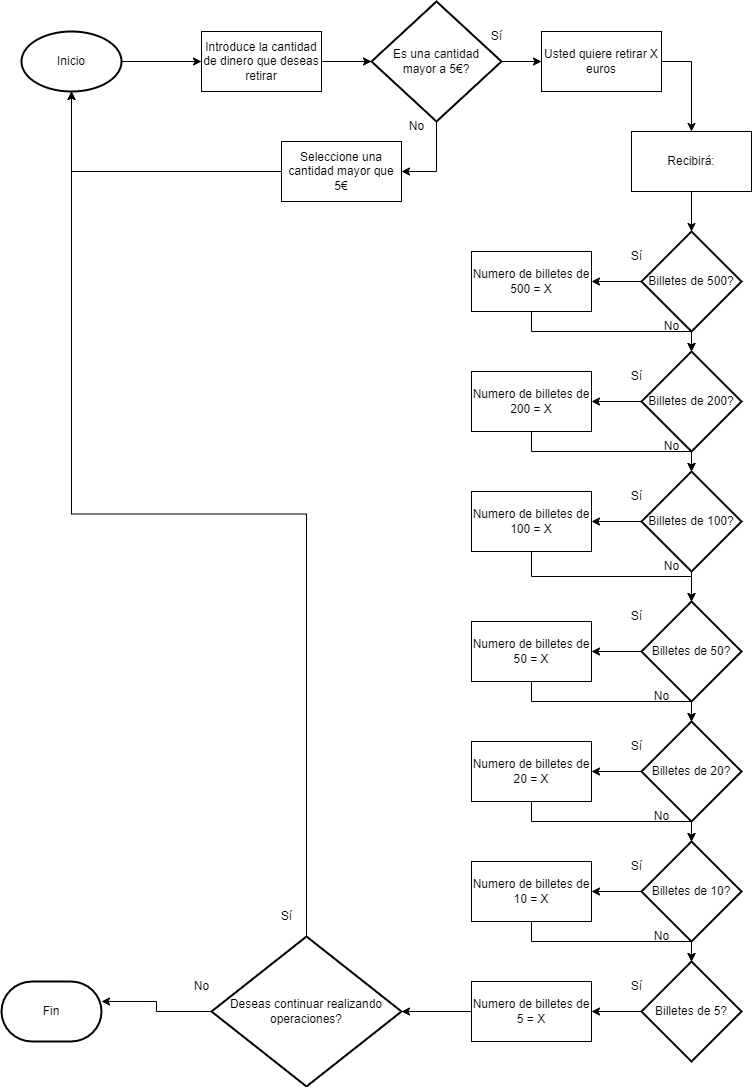

The diagram above was exported from draw.io. Its source (the exported page's mxGraphModel, read from the mxfile embedded in the PNG):
<mxGraphModel dx="1422" dy="705" grid="1" gridSize="10" guides="1" tooltips="1" connect="1" arrows="1" fold="1" page="1" pageScale="1" pageWidth="827" pageHeight="1169" math="0" shadow="0">
  <root>
    <mxCell id="0" />
    <mxCell id="1" parent="0" />
    <mxCell id="ie5OS2LptJa2pKhOJ5xb-36" style="edgeStyle=orthogonalEdgeStyle;rounded=0;orthogonalLoop=1;jettySize=auto;html=1;exitX=0.5;exitY=1;exitDx=0;exitDy=0;exitPerimeter=0;entryX=1;entryY=0.5;entryDx=0;entryDy=0;" edge="1" parent="1" source="ie5OS2LptJa2pKhOJ5xb-31" target="ie5OS2LptJa2pKhOJ5xb-33">
      <mxGeometry relative="1" as="geometry" />
    </mxCell>
    <mxCell id="ie5OS2LptJa2pKhOJ5xb-37" style="edgeStyle=orthogonalEdgeStyle;rounded=0;orthogonalLoop=1;jettySize=auto;html=1;exitX=1;exitY=0.5;exitDx=0;exitDy=0;exitPerimeter=0;entryX=0;entryY=0.5;entryDx=0;entryDy=0;" edge="1" parent="1" source="ie5OS2LptJa2pKhOJ5xb-31" target="ie5OS2LptJa2pKhOJ5xb-34">
      <mxGeometry relative="1" as="geometry" />
    </mxCell>
    <mxCell id="ie5OS2LptJa2pKhOJ5xb-31" value="Es una cantidad &lt;br&gt;mayor a 5€?" style="strokeWidth=2;html=1;shape=mxgraph.flowchart.decision;whiteSpace=wrap;" vertex="1" parent="1">
      <mxGeometry x="420" y="50" width="130" height="120" as="geometry" />
    </mxCell>
    <mxCell id="ie5OS2LptJa2pKhOJ5xb-41" style="edgeStyle=orthogonalEdgeStyle;rounded=0;orthogonalLoop=1;jettySize=auto;html=1;exitX=1;exitY=0.5;exitDx=0;exitDy=0;entryX=0;entryY=0.5;entryDx=0;entryDy=0;entryPerimeter=0;" edge="1" parent="1" source="ie5OS2LptJa2pKhOJ5xb-32" target="ie5OS2LptJa2pKhOJ5xb-31">
      <mxGeometry relative="1" as="geometry" />
    </mxCell>
    <mxCell id="ie5OS2LptJa2pKhOJ5xb-32" value="Introduce la cantidad de dinero que deseas retirar" style="rounded=0;whiteSpace=wrap;html=1;" vertex="1" parent="1">
      <mxGeometry x="250" y="80" width="120" height="60" as="geometry" />
    </mxCell>
    <mxCell id="ie5OS2LptJa2pKhOJ5xb-35" style="edgeStyle=orthogonalEdgeStyle;rounded=0;orthogonalLoop=1;jettySize=auto;html=1;entryX=0.5;entryY=1;entryDx=0;entryDy=0;" edge="1" parent="1" source="ie5OS2LptJa2pKhOJ5xb-33">
      <mxGeometry relative="1" as="geometry">
        <mxPoint x="120" y="140" as="targetPoint" />
      </mxGeometry>
    </mxCell>
    <mxCell id="ie5OS2LptJa2pKhOJ5xb-33" value="Seleccione una cantidad mayor que 5€" style="rounded=0;whiteSpace=wrap;html=1;" vertex="1" parent="1">
      <mxGeometry x="330" y="190" width="120" height="60" as="geometry" />
    </mxCell>
    <mxCell id="ie5OS2LptJa2pKhOJ5xb-45" style="edgeStyle=orthogonalEdgeStyle;rounded=0;orthogonalLoop=1;jettySize=auto;html=1;exitX=1;exitY=0.5;exitDx=0;exitDy=0;entryX=0.5;entryY=0;entryDx=0;entryDy=0;" edge="1" parent="1" source="ie5OS2LptJa2pKhOJ5xb-34" target="ie5OS2LptJa2pKhOJ5xb-44">
      <mxGeometry relative="1" as="geometry" />
    </mxCell>
    <mxCell id="ie5OS2LptJa2pKhOJ5xb-34" value="Usted quiere retirar X euros" style="rounded=0;whiteSpace=wrap;html=1;" vertex="1" parent="1">
      <mxGeometry x="590" y="80" width="120" height="60" as="geometry" />
    </mxCell>
    <mxCell id="ie5OS2LptJa2pKhOJ5xb-42" value="Sí" style="text;html=1;align=center;verticalAlign=middle;resizable=0;points=[];autosize=1;strokeColor=none;fillColor=none;" vertex="1" parent="1">
      <mxGeometry x="530" y="70" width="30" height="30" as="geometry" />
    </mxCell>
    <mxCell id="ie5OS2LptJa2pKhOJ5xb-43" value="No" style="text;html=1;align=center;verticalAlign=middle;resizable=0;points=[];autosize=1;strokeColor=none;fillColor=none;" vertex="1" parent="1">
      <mxGeometry x="445" y="160" width="40" height="30" as="geometry" />
    </mxCell>
    <mxCell id="ie5OS2LptJa2pKhOJ5xb-63" style="edgeStyle=orthogonalEdgeStyle;rounded=0;orthogonalLoop=1;jettySize=auto;html=1;exitX=0.5;exitY=1;exitDx=0;exitDy=0;entryX=0.5;entryY=0;entryDx=0;entryDy=0;entryPerimeter=0;" edge="1" parent="1" source="ie5OS2LptJa2pKhOJ5xb-44" target="ie5OS2LptJa2pKhOJ5xb-61">
      <mxGeometry relative="1" as="geometry" />
    </mxCell>
    <mxCell id="ie5OS2LptJa2pKhOJ5xb-44" value="Recibirá:" style="rounded=0;whiteSpace=wrap;html=1;" vertex="1" parent="1">
      <mxGeometry x="680" y="180" width="120" height="60" as="geometry" />
    </mxCell>
    <mxCell id="ie5OS2LptJa2pKhOJ5xb-109" style="edgeStyle=orthogonalEdgeStyle;rounded=0;orthogonalLoop=1;jettySize=auto;html=1;exitX=0.5;exitY=1;exitDx=0;exitDy=0;" edge="1" parent="1" source="ie5OS2LptJa2pKhOJ5xb-56" target="ie5OS2LptJa2pKhOJ5xb-65">
      <mxGeometry relative="1" as="geometry" />
    </mxCell>
    <mxCell id="ie5OS2LptJa2pKhOJ5xb-56" value="Numero de billetes de 500 = X" style="rounded=0;whiteSpace=wrap;html=1;" vertex="1" parent="1">
      <mxGeometry x="520" y="300" width="120" height="60" as="geometry" />
    </mxCell>
    <mxCell id="ie5OS2LptJa2pKhOJ5xb-64" style="edgeStyle=orthogonalEdgeStyle;rounded=0;orthogonalLoop=1;jettySize=auto;html=1;exitX=0;exitY=0.5;exitDx=0;exitDy=0;exitPerimeter=0;entryX=1;entryY=0.5;entryDx=0;entryDy=0;" edge="1" parent="1" source="ie5OS2LptJa2pKhOJ5xb-61" target="ie5OS2LptJa2pKhOJ5xb-56">
      <mxGeometry relative="1" as="geometry" />
    </mxCell>
    <mxCell id="ie5OS2LptJa2pKhOJ5xb-71" style="edgeStyle=orthogonalEdgeStyle;rounded=0;orthogonalLoop=1;jettySize=auto;html=1;exitX=0.5;exitY=1;exitDx=0;exitDy=0;exitPerimeter=0;entryX=0.5;entryY=0;entryDx=0;entryDy=0;entryPerimeter=0;" edge="1" parent="1" source="ie5OS2LptJa2pKhOJ5xb-61" target="ie5OS2LptJa2pKhOJ5xb-65">
      <mxGeometry relative="1" as="geometry" />
    </mxCell>
    <mxCell id="ie5OS2LptJa2pKhOJ5xb-61" value="Billetes de 500?" style="strokeWidth=2;html=1;shape=mxgraph.flowchart.decision;whiteSpace=wrap;" vertex="1" parent="1">
      <mxGeometry x="690" y="280" width="100" height="100" as="geometry" />
    </mxCell>
    <mxCell id="ie5OS2LptJa2pKhOJ5xb-72" style="edgeStyle=orthogonalEdgeStyle;rounded=0;orthogonalLoop=1;jettySize=auto;html=1;exitX=0.5;exitY=1;exitDx=0;exitDy=0;exitPerimeter=0;entryX=0.5;entryY=0;entryDx=0;entryDy=0;entryPerimeter=0;" edge="1" parent="1" source="ie5OS2LptJa2pKhOJ5xb-65" target="ie5OS2LptJa2pKhOJ5xb-66">
      <mxGeometry relative="1" as="geometry" />
    </mxCell>
    <mxCell id="ie5OS2LptJa2pKhOJ5xb-90" style="edgeStyle=orthogonalEdgeStyle;rounded=0;orthogonalLoop=1;jettySize=auto;html=1;exitX=0;exitY=0.5;exitDx=0;exitDy=0;exitPerimeter=0;entryX=1;entryY=0.5;entryDx=0;entryDy=0;" edge="1" parent="1" source="ie5OS2LptJa2pKhOJ5xb-65" target="ie5OS2LptJa2pKhOJ5xb-89">
      <mxGeometry relative="1" as="geometry" />
    </mxCell>
    <mxCell id="ie5OS2LptJa2pKhOJ5xb-65" value="Billetes de 200?" style="strokeWidth=2;html=1;shape=mxgraph.flowchart.decision;whiteSpace=wrap;" vertex="1" parent="1">
      <mxGeometry x="690" y="400" width="100" height="100" as="geometry" />
    </mxCell>
    <mxCell id="ie5OS2LptJa2pKhOJ5xb-73" style="edgeStyle=orthogonalEdgeStyle;rounded=0;orthogonalLoop=1;jettySize=auto;html=1;exitX=0.5;exitY=1;exitDx=0;exitDy=0;exitPerimeter=0;entryX=0.5;entryY=0;entryDx=0;entryDy=0;entryPerimeter=0;" edge="1" parent="1" source="ie5OS2LptJa2pKhOJ5xb-66" target="ie5OS2LptJa2pKhOJ5xb-67">
      <mxGeometry relative="1" as="geometry" />
    </mxCell>
    <mxCell id="ie5OS2LptJa2pKhOJ5xb-92" style="edgeStyle=orthogonalEdgeStyle;rounded=0;orthogonalLoop=1;jettySize=auto;html=1;exitX=0;exitY=0.5;exitDx=0;exitDy=0;exitPerimeter=0;entryX=1;entryY=0.5;entryDx=0;entryDy=0;" edge="1" parent="1" source="ie5OS2LptJa2pKhOJ5xb-66" target="ie5OS2LptJa2pKhOJ5xb-84">
      <mxGeometry relative="1" as="geometry" />
    </mxCell>
    <mxCell id="ie5OS2LptJa2pKhOJ5xb-66" value="Billetes de 100?" style="strokeWidth=2;html=1;shape=mxgraph.flowchart.decision;whiteSpace=wrap;" vertex="1" parent="1">
      <mxGeometry x="690" y="520" width="100" height="100" as="geometry" />
    </mxCell>
    <mxCell id="ie5OS2LptJa2pKhOJ5xb-74" style="edgeStyle=orthogonalEdgeStyle;rounded=0;orthogonalLoop=1;jettySize=auto;html=1;exitX=0.5;exitY=1;exitDx=0;exitDy=0;exitPerimeter=0;entryX=0.5;entryY=0;entryDx=0;entryDy=0;entryPerimeter=0;" edge="1" parent="1" source="ie5OS2LptJa2pKhOJ5xb-67" target="ie5OS2LptJa2pKhOJ5xb-68">
      <mxGeometry relative="1" as="geometry" />
    </mxCell>
    <mxCell id="ie5OS2LptJa2pKhOJ5xb-93" style="edgeStyle=orthogonalEdgeStyle;rounded=0;orthogonalLoop=1;jettySize=auto;html=1;exitX=0;exitY=0.5;exitDx=0;exitDy=0;exitPerimeter=0;entryX=1;entryY=0.5;entryDx=0;entryDy=0;" edge="1" parent="1" source="ie5OS2LptJa2pKhOJ5xb-67" target="ie5OS2LptJa2pKhOJ5xb-85">
      <mxGeometry relative="1" as="geometry" />
    </mxCell>
    <mxCell id="ie5OS2LptJa2pKhOJ5xb-67" value="Billetes de 50?" style="strokeWidth=2;html=1;shape=mxgraph.flowchart.decision;whiteSpace=wrap;" vertex="1" parent="1">
      <mxGeometry x="690" y="650" width="100" height="100" as="geometry" />
    </mxCell>
    <mxCell id="ie5OS2LptJa2pKhOJ5xb-75" style="edgeStyle=orthogonalEdgeStyle;rounded=0;orthogonalLoop=1;jettySize=auto;html=1;exitX=0.5;exitY=1;exitDx=0;exitDy=0;exitPerimeter=0;entryX=0.5;entryY=0;entryDx=0;entryDy=0;entryPerimeter=0;" edge="1" parent="1" source="ie5OS2LptJa2pKhOJ5xb-68" target="ie5OS2LptJa2pKhOJ5xb-69">
      <mxGeometry relative="1" as="geometry" />
    </mxCell>
    <mxCell id="ie5OS2LptJa2pKhOJ5xb-94" style="edgeStyle=orthogonalEdgeStyle;rounded=0;orthogonalLoop=1;jettySize=auto;html=1;exitX=0;exitY=0.5;exitDx=0;exitDy=0;exitPerimeter=0;entryX=1;entryY=0.5;entryDx=0;entryDy=0;" edge="1" parent="1" source="ie5OS2LptJa2pKhOJ5xb-68" target="ie5OS2LptJa2pKhOJ5xb-86">
      <mxGeometry relative="1" as="geometry" />
    </mxCell>
    <mxCell id="ie5OS2LptJa2pKhOJ5xb-68" value="Billetes de 20?" style="strokeWidth=2;html=1;shape=mxgraph.flowchart.decision;whiteSpace=wrap;" vertex="1" parent="1">
      <mxGeometry x="690" y="770" width="100" height="100" as="geometry" />
    </mxCell>
    <mxCell id="ie5OS2LptJa2pKhOJ5xb-76" style="edgeStyle=orthogonalEdgeStyle;rounded=0;orthogonalLoop=1;jettySize=auto;html=1;exitX=0.5;exitY=1;exitDx=0;exitDy=0;exitPerimeter=0;entryX=0.5;entryY=0;entryDx=0;entryDy=0;entryPerimeter=0;" edge="1" parent="1" source="ie5OS2LptJa2pKhOJ5xb-69" target="ie5OS2LptJa2pKhOJ5xb-70">
      <mxGeometry relative="1" as="geometry" />
    </mxCell>
    <mxCell id="ie5OS2LptJa2pKhOJ5xb-95" style="edgeStyle=orthogonalEdgeStyle;rounded=0;orthogonalLoop=1;jettySize=auto;html=1;exitX=0;exitY=0.5;exitDx=0;exitDy=0;exitPerimeter=0;entryX=1;entryY=0.5;entryDx=0;entryDy=0;" edge="1" parent="1" source="ie5OS2LptJa2pKhOJ5xb-69" target="ie5OS2LptJa2pKhOJ5xb-87">
      <mxGeometry relative="1" as="geometry" />
    </mxCell>
    <mxCell id="ie5OS2LptJa2pKhOJ5xb-69" value="Billetes de 10?" style="strokeWidth=2;html=1;shape=mxgraph.flowchart.decision;whiteSpace=wrap;" vertex="1" parent="1">
      <mxGeometry x="690" y="890" width="100" height="100" as="geometry" />
    </mxCell>
    <mxCell id="ie5OS2LptJa2pKhOJ5xb-98" style="edgeStyle=orthogonalEdgeStyle;rounded=0;orthogonalLoop=1;jettySize=auto;html=1;exitX=0;exitY=0.5;exitDx=0;exitDy=0;exitPerimeter=0;entryX=1;entryY=0.5;entryDx=0;entryDy=0;" edge="1" parent="1" source="ie5OS2LptJa2pKhOJ5xb-70" target="ie5OS2LptJa2pKhOJ5xb-88">
      <mxGeometry relative="1" as="geometry" />
    </mxCell>
    <mxCell id="ie5OS2LptJa2pKhOJ5xb-70" value="Billetes de 5?" style="strokeWidth=2;html=1;shape=mxgraph.flowchart.decision;whiteSpace=wrap;" vertex="1" parent="1">
      <mxGeometry x="690" y="1010" width="100" height="100" as="geometry" />
    </mxCell>
    <mxCell id="ie5OS2LptJa2pKhOJ5xb-77" value="Sí" style="text;html=1;align=center;verticalAlign=middle;resizable=0;points=[];autosize=1;strokeColor=none;fillColor=none;" vertex="1" parent="1">
      <mxGeometry x="670" y="290" width="30" height="30" as="geometry" />
    </mxCell>
    <mxCell id="ie5OS2LptJa2pKhOJ5xb-78" value="Sí" style="text;html=1;align=center;verticalAlign=middle;resizable=0;points=[];autosize=1;strokeColor=none;fillColor=none;" vertex="1" parent="1">
      <mxGeometry x="670" y="410" width="30" height="30" as="geometry" />
    </mxCell>
    <mxCell id="ie5OS2LptJa2pKhOJ5xb-79" value="Sí" style="text;html=1;align=center;verticalAlign=middle;resizable=0;points=[];autosize=1;strokeColor=none;fillColor=none;" vertex="1" parent="1">
      <mxGeometry x="670" y="900" width="30" height="30" as="geometry" />
    </mxCell>
    <mxCell id="ie5OS2LptJa2pKhOJ5xb-80" value="Sí" style="text;html=1;align=center;verticalAlign=middle;resizable=0;points=[];autosize=1;strokeColor=none;fillColor=none;" vertex="1" parent="1">
      <mxGeometry x="670" y="780" width="30" height="30" as="geometry" />
    </mxCell>
    <mxCell id="ie5OS2LptJa2pKhOJ5xb-81" value="Sí" style="text;html=1;align=center;verticalAlign=middle;resizable=0;points=[];autosize=1;strokeColor=none;fillColor=none;" vertex="1" parent="1">
      <mxGeometry x="670" y="650" width="30" height="30" as="geometry" />
    </mxCell>
    <mxCell id="ie5OS2LptJa2pKhOJ5xb-82" value="Sí" style="text;html=1;align=center;verticalAlign=middle;resizable=0;points=[];autosize=1;strokeColor=none;fillColor=none;" vertex="1" parent="1">
      <mxGeometry x="670" y="530" width="30" height="30" as="geometry" />
    </mxCell>
    <mxCell id="ie5OS2LptJa2pKhOJ5xb-83" value="Sí" style="text;html=1;align=center;verticalAlign=middle;resizable=0;points=[];autosize=1;strokeColor=none;fillColor=none;" vertex="1" parent="1">
      <mxGeometry x="670" y="1020" width="30" height="30" as="geometry" />
    </mxCell>
    <mxCell id="ie5OS2LptJa2pKhOJ5xb-111" style="edgeStyle=orthogonalEdgeStyle;rounded=0;orthogonalLoop=1;jettySize=auto;html=1;exitX=0.5;exitY=1;exitDx=0;exitDy=0;entryX=0.5;entryY=0;entryDx=0;entryDy=0;entryPerimeter=0;" edge="1" parent="1" source="ie5OS2LptJa2pKhOJ5xb-84" target="ie5OS2LptJa2pKhOJ5xb-67">
      <mxGeometry relative="1" as="geometry" />
    </mxCell>
    <mxCell id="ie5OS2LptJa2pKhOJ5xb-84" value="Numero de billetes de 100 = X" style="rounded=0;whiteSpace=wrap;html=1;" vertex="1" parent="1">
      <mxGeometry x="520" y="540" width="120" height="60" as="geometry" />
    </mxCell>
    <mxCell id="ie5OS2LptJa2pKhOJ5xb-112" style="edgeStyle=orthogonalEdgeStyle;rounded=0;orthogonalLoop=1;jettySize=auto;html=1;exitX=0.5;exitY=1;exitDx=0;exitDy=0;entryX=0.5;entryY=0;entryDx=0;entryDy=0;entryPerimeter=0;" edge="1" parent="1" source="ie5OS2LptJa2pKhOJ5xb-85" target="ie5OS2LptJa2pKhOJ5xb-68">
      <mxGeometry relative="1" as="geometry" />
    </mxCell>
    <mxCell id="ie5OS2LptJa2pKhOJ5xb-85" value="Numero de billetes de 50 = X" style="rounded=0;whiteSpace=wrap;html=1;" vertex="1" parent="1">
      <mxGeometry x="520" y="670" width="120" height="60" as="geometry" />
    </mxCell>
    <mxCell id="ie5OS2LptJa2pKhOJ5xb-113" style="edgeStyle=orthogonalEdgeStyle;rounded=0;orthogonalLoop=1;jettySize=auto;html=1;exitX=0.5;exitY=1;exitDx=0;exitDy=0;" edge="1" parent="1" source="ie5OS2LptJa2pKhOJ5xb-86" target="ie5OS2LptJa2pKhOJ5xb-69">
      <mxGeometry relative="1" as="geometry" />
    </mxCell>
    <mxCell id="ie5OS2LptJa2pKhOJ5xb-86" value="Numero de billetes de 20 = X" style="rounded=0;whiteSpace=wrap;html=1;" vertex="1" parent="1">
      <mxGeometry x="520" y="790" width="120" height="60" as="geometry" />
    </mxCell>
    <mxCell id="ie5OS2LptJa2pKhOJ5xb-114" style="edgeStyle=orthogonalEdgeStyle;rounded=0;orthogonalLoop=1;jettySize=auto;html=1;exitX=0.5;exitY=1;exitDx=0;exitDy=0;entryX=0.5;entryY=0;entryDx=0;entryDy=0;entryPerimeter=0;" edge="1" parent="1" source="ie5OS2LptJa2pKhOJ5xb-87" target="ie5OS2LptJa2pKhOJ5xb-70">
      <mxGeometry relative="1" as="geometry" />
    </mxCell>
    <mxCell id="ie5OS2LptJa2pKhOJ5xb-87" value="Numero de billetes de 10 = X" style="rounded=0;whiteSpace=wrap;html=1;" vertex="1" parent="1">
      <mxGeometry x="520" y="910" width="120" height="60" as="geometry" />
    </mxCell>
    <mxCell id="ie5OS2LptJa2pKhOJ5xb-116" style="edgeStyle=orthogonalEdgeStyle;rounded=0;orthogonalLoop=1;jettySize=auto;html=1;exitX=0;exitY=0.5;exitDx=0;exitDy=0;entryX=1;entryY=0.5;entryDx=0;entryDy=0;entryPerimeter=0;" edge="1" parent="1" source="ie5OS2LptJa2pKhOJ5xb-88" target="ie5OS2LptJa2pKhOJ5xb-115">
      <mxGeometry relative="1" as="geometry" />
    </mxCell>
    <mxCell id="ie5OS2LptJa2pKhOJ5xb-88" value="Numero de billetes de 5 = X" style="rounded=0;whiteSpace=wrap;html=1;" vertex="1" parent="1">
      <mxGeometry x="520" y="1030" width="120" height="60" as="geometry" />
    </mxCell>
    <mxCell id="ie5OS2LptJa2pKhOJ5xb-110" style="edgeStyle=orthogonalEdgeStyle;rounded=0;orthogonalLoop=1;jettySize=auto;html=1;exitX=0.5;exitY=1;exitDx=0;exitDy=0;" edge="1" parent="1" source="ie5OS2LptJa2pKhOJ5xb-89" target="ie5OS2LptJa2pKhOJ5xb-66">
      <mxGeometry relative="1" as="geometry" />
    </mxCell>
    <mxCell id="ie5OS2LptJa2pKhOJ5xb-89" value="Numero de billetes de 200 = X" style="rounded=0;whiteSpace=wrap;html=1;" vertex="1" parent="1">
      <mxGeometry x="520" y="420" width="120" height="60" as="geometry" />
    </mxCell>
    <mxCell id="ie5OS2LptJa2pKhOJ5xb-102" value="No" style="text;html=1;align=center;verticalAlign=middle;resizable=0;points=[];autosize=1;strokeColor=none;fillColor=none;" vertex="1" parent="1">
      <mxGeometry x="690" y="970" width="40" height="30" as="geometry" />
    </mxCell>
    <mxCell id="ie5OS2LptJa2pKhOJ5xb-103" value="No" style="text;html=1;align=center;verticalAlign=middle;resizable=0;points=[];autosize=1;strokeColor=none;fillColor=none;" vertex="1" parent="1">
      <mxGeometry x="690" y="850" width="40" height="30" as="geometry" />
    </mxCell>
    <mxCell id="ie5OS2LptJa2pKhOJ5xb-104" value="No" style="text;html=1;align=center;verticalAlign=middle;resizable=0;points=[];autosize=1;strokeColor=none;fillColor=none;" vertex="1" parent="1">
      <mxGeometry x="690" y="730" width="40" height="30" as="geometry" />
    </mxCell>
    <mxCell id="ie5OS2LptJa2pKhOJ5xb-105" value="No" style="text;html=1;align=center;verticalAlign=middle;resizable=0;points=[];autosize=1;strokeColor=none;fillColor=none;" vertex="1" parent="1">
      <mxGeometry x="700" y="480" width="40" height="30" as="geometry" />
    </mxCell>
    <mxCell id="ie5OS2LptJa2pKhOJ5xb-106" value="No" style="text;html=1;align=center;verticalAlign=middle;resizable=0;points=[];autosize=1;strokeColor=none;fillColor=none;" vertex="1" parent="1">
      <mxGeometry x="700" y="600" width="40" height="30" as="geometry" />
    </mxCell>
    <mxCell id="ie5OS2LptJa2pKhOJ5xb-108" value="No" style="text;html=1;align=center;verticalAlign=middle;resizable=0;points=[];autosize=1;strokeColor=none;fillColor=none;" vertex="1" parent="1">
      <mxGeometry x="700" y="360" width="40" height="30" as="geometry" />
    </mxCell>
    <mxCell id="ie5OS2LptJa2pKhOJ5xb-118" style="edgeStyle=orthogonalEdgeStyle;rounded=0;orthogonalLoop=1;jettySize=auto;html=1;exitX=0.5;exitY=0;exitDx=0;exitDy=0;exitPerimeter=0;entryX=0.5;entryY=1;entryDx=0;entryDy=0;" edge="1" parent="1" source="ie5OS2LptJa2pKhOJ5xb-115">
      <mxGeometry relative="1" as="geometry">
        <mxPoint x="120" y="140" as="targetPoint" />
      </mxGeometry>
    </mxCell>
    <mxCell id="ie5OS2LptJa2pKhOJ5xb-123" style="edgeStyle=orthogonalEdgeStyle;rounded=0;orthogonalLoop=1;jettySize=auto;html=1;exitX=0;exitY=0.5;exitDx=0;exitDy=0;exitPerimeter=0;entryX=1;entryY=0.333;entryDx=0;entryDy=0;entryPerimeter=0;" edge="1" parent="1" source="ie5OS2LptJa2pKhOJ5xb-115" target="ie5OS2LptJa2pKhOJ5xb-120">
      <mxGeometry relative="1" as="geometry" />
    </mxCell>
    <mxCell id="ie5OS2LptJa2pKhOJ5xb-115" value="Deseas continuar realizando operaciones?" style="strokeWidth=2;html=1;shape=mxgraph.flowchart.decision;whiteSpace=wrap;" vertex="1" parent="1">
      <mxGeometry x="260" y="985" width="190" height="150" as="geometry" />
    </mxCell>
    <mxCell id="ie5OS2LptJa2pKhOJ5xb-120" value="Fin" style="strokeWidth=2;html=1;shape=mxgraph.flowchart.terminator;whiteSpace=wrap;" vertex="1" parent="1">
      <mxGeometry x="50" y="1030" width="100" height="60" as="geometry" />
    </mxCell>
    <mxCell id="ie5OS2LptJa2pKhOJ5xb-122" style="edgeStyle=orthogonalEdgeStyle;rounded=0;orthogonalLoop=1;jettySize=auto;html=1;exitX=1;exitY=0.5;exitDx=0;exitDy=0;exitPerimeter=0;entryX=0;entryY=0.5;entryDx=0;entryDy=0;" edge="1" parent="1" source="ie5OS2LptJa2pKhOJ5xb-121" target="ie5OS2LptJa2pKhOJ5xb-32">
      <mxGeometry relative="1" as="geometry" />
    </mxCell>
    <mxCell id="ie5OS2LptJa2pKhOJ5xb-121" value="Inicio" style="strokeWidth=2;html=1;shape=mxgraph.flowchart.start_1;whiteSpace=wrap;" vertex="1" parent="1">
      <mxGeometry x="70" y="80" width="100" height="60" as="geometry" />
    </mxCell>
    <mxCell id="ie5OS2LptJa2pKhOJ5xb-124" value="Sí" style="text;html=1;align=center;verticalAlign=middle;resizable=0;points=[];autosize=1;strokeColor=none;fillColor=none;" vertex="1" parent="1">
      <mxGeometry x="320" y="950" width="30" height="30" as="geometry" />
    </mxCell>
    <mxCell id="ie5OS2LptJa2pKhOJ5xb-125" value="No" style="text;html=1;align=center;verticalAlign=middle;resizable=0;points=[];autosize=1;strokeColor=none;fillColor=none;" vertex="1" parent="1">
      <mxGeometry x="230" y="1020" width="40" height="30" as="geometry" />
    </mxCell>
  </root>
</mxGraphModel>